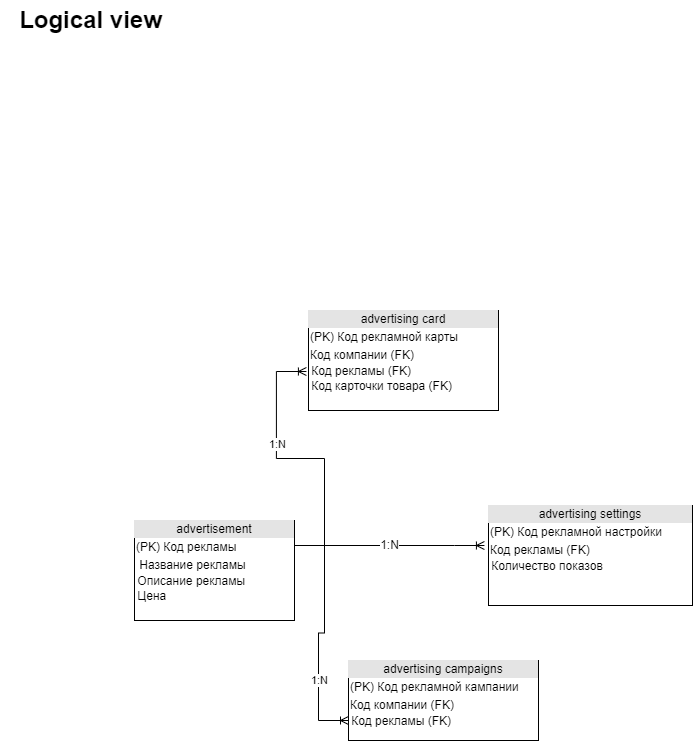

The diagram above was exported from draw.io. Its source (the exported page's mxGraphModel, read from the mxfile embedded in the PNG):
<mxGraphModel dx="2249" dy="737" grid="1" gridSize="10" guides="1" tooltips="1" connect="1" arrows="1" fold="1" page="1" pageScale="1" pageWidth="827" pageHeight="1169" math="0" shadow="0">
  <root>
    <mxCell id="0" />
    <mxCell id="1" parent="0" />
    <mxCell id="Rqa3SZO4kEf78CbFJnX--1" value="&lt;div style=&quot;text-align: center; box-sizing: border-box; width: 100%; background: rgb(228, 228, 228); padding: 2px;&quot;&gt;advertisement&lt;/div&gt;&lt;table style=&quot;width:100%;font-size:1em;&quot; cellpadding=&quot;2&quot; cellspacing=&quot;0&quot;&gt;&lt;tbody&gt;&lt;tr&gt;&lt;td&gt;(PK)&amp;nbsp;Код рекламы&lt;br&gt;&lt;/td&gt;&lt;td&gt;&lt;/td&gt;&lt;/tr&gt;&lt;tr&gt;&lt;td&gt;&amp;nbsp;Название рекламы&lt;br&gt;&lt;/td&gt;&lt;td&gt;&lt;/td&gt;&lt;/tr&gt;&lt;/tbody&gt;&lt;/table&gt;&lt;span style=&quot;&quot;&gt;&amp;nbsp;Описание рекламы&lt;br&gt;&amp;nbsp;Цена&lt;br&gt;&lt;/span&gt;" style="verticalAlign=top;align=left;overflow=fill;html=1;" parent="1" vertex="1">
      <mxGeometry x="-693" y="520" width="160" height="100" as="geometry" />
    </mxCell>
    <mxCell id="Rqa3SZO4kEf78CbFJnX--2" value="&lt;div style=&quot;text-align: center; box-sizing: border-box; width: 100%; background: rgb(228, 228, 228); padding: 2px;&quot;&gt;advertising campaigns&lt;/div&gt;&lt;table style=&quot;width:100%;font-size:1em;&quot; cellpadding=&quot;2&quot; cellspacing=&quot;0&quot;&gt;&lt;tbody&gt;&lt;tr&gt;&lt;td&gt;(PK)&amp;nbsp;Код рекламной кампании&lt;/td&gt;&lt;td&gt;&lt;br&gt;&lt;/td&gt;&lt;/tr&gt;&lt;tr&gt;&lt;td&gt;Код компании (FK)&lt;/td&gt;&lt;td&gt;&lt;br&gt;&lt;/td&gt;&lt;/tr&gt;&lt;/tbody&gt;&lt;/table&gt;&lt;span style=&quot;&quot;&gt;&amp;nbsp;Код рекламы (FK)&lt;br&gt;&lt;/span&gt;" style="verticalAlign=top;align=left;overflow=fill;html=1;" parent="1" vertex="1">
      <mxGeometry x="-479" y="660" width="190" height="80" as="geometry" />
    </mxCell>
    <mxCell id="Rqa3SZO4kEf78CbFJnX--3" value="&lt;div style=&quot;text-align: center; box-sizing: border-box; width: 100%; background: rgb(228, 228, 228); padding: 2px;&quot;&gt;advertising settings&lt;/div&gt;&lt;table style=&quot;width:100%;font-size:1em;&quot; cellpadding=&quot;2&quot; cellspacing=&quot;0&quot;&gt;&lt;tbody&gt;&lt;tr&gt;&lt;td&gt;(PK)&amp;nbsp;Код рекламной настройки&lt;/td&gt;&lt;td&gt;&lt;br&gt;&lt;/td&gt;&lt;/tr&gt;&lt;tr&gt;&lt;td&gt;Код рекламы (FK)&lt;/td&gt;&lt;td&gt;&lt;br&gt;&lt;/td&gt;&lt;/tr&gt;&lt;/tbody&gt;&lt;/table&gt;&lt;span style=&quot;&quot;&gt;&amp;nbsp;Количество показов&lt;br&gt;&lt;/span&gt;" style="verticalAlign=top;align=left;overflow=fill;html=1;" parent="1" vertex="1">
      <mxGeometry x="-339" y="505" width="204" height="100" as="geometry" />
    </mxCell>
    <mxCell id="Rqa3SZO4kEf78CbFJnX--4" value="&lt;div style=&quot;text-align: center; box-sizing: border-box; width: 100%; background: rgb(228, 228, 228); padding: 2px;&quot;&gt;advertising card&lt;/div&gt;&lt;table style=&quot;width:100%;font-size:1em;&quot; cellpadding=&quot;2&quot; cellspacing=&quot;0&quot;&gt;&lt;tbody&gt;&lt;tr&gt;&lt;td&gt;(PK) Код рекламной карты&lt;/td&gt;&lt;td&gt;&lt;br&gt;&lt;/td&gt;&lt;/tr&gt;&lt;tr&gt;&lt;td&gt;Код компании (FK)&lt;/td&gt;&lt;td&gt;&lt;br&gt;&lt;/td&gt;&lt;/tr&gt;&lt;/tbody&gt;&lt;/table&gt;&lt;span style=&quot;&quot;&gt;&amp;nbsp;Код рекламы (FK)&lt;br&gt;&amp;nbsp;Код карточки товара (FK)&lt;br&gt;&lt;/span&gt;" style="verticalAlign=top;align=left;overflow=fill;html=1;" parent="1" vertex="1">
      <mxGeometry x="-519" y="310" width="190" height="100" as="geometry" />
    </mxCell>
    <mxCell id="Rqa3SZO4kEf78CbFJnX--5" value="Logical view" style="text;strokeColor=none;fillColor=none;html=1;fontSize=24;fontStyle=1;verticalAlign=middle;align=center;" parent="1" vertex="1">
      <mxGeometry x="-827" width="180" height="40" as="geometry" />
    </mxCell>
    <mxCell id="E_BXu6UyOi3k1ofy_Y_J-17" value="1:N" style="edgeStyle=entityRelationEdgeStyle;fontSize=12;html=1;endArrow=ERoneToMany;rounded=0;exitX=1;exitY=0.25;exitDx=0;exitDy=0;entryX=-0.02;entryY=0.4;entryDx=0;entryDy=0;entryPerimeter=0;" parent="1" source="Rqa3SZO4kEf78CbFJnX--1" target="Rqa3SZO4kEf78CbFJnX--3" edge="1">
      <mxGeometry width="100" height="100" relative="1" as="geometry">
        <mxPoint x="-469" y="440" as="sourcePoint" />
        <mxPoint x="-369" y="340" as="targetPoint" />
      </mxGeometry>
    </mxCell>
    <mxCell id="E_BXu6UyOi3k1ofy_Y_J-21" value="" style="edgeStyle=entityRelationEdgeStyle;fontSize=12;html=1;endArrow=ERoneToMany;rounded=0;exitX=1;exitY=0.25;exitDx=0;exitDy=0;entryX=0;entryY=0.75;entryDx=0;entryDy=0;" parent="1" source="Rqa3SZO4kEf78CbFJnX--1" target="Rqa3SZO4kEf78CbFJnX--2" edge="1">
      <mxGeometry width="100" height="100" relative="1" as="geometry">
        <mxPoint x="-529" y="550" as="sourcePoint" />
        <mxPoint x="-469" y="710" as="targetPoint" />
      </mxGeometry>
    </mxCell>
    <mxCell id="E_BXu6UyOi3k1ofy_Y_J-22" value="1:N" style="edgeLabel;html=1;align=center;verticalAlign=middle;resizable=0;points=[];" parent="E_BXu6UyOi3k1ofy_Y_J-21" vertex="1" connectable="0">
      <mxGeometry x="0.4113" relative="1" as="geometry">
        <mxPoint as="offset" />
      </mxGeometry>
    </mxCell>
    <mxCell id="E_BXu6UyOi3k1ofy_Y_J-23" value="" style="edgeStyle=entityRelationEdgeStyle;fontSize=12;html=1;endArrow=ERoneToMany;rounded=0;entryX=-0.011;entryY=0.61;entryDx=0;entryDy=0;entryPerimeter=0;exitX=1;exitY=0.25;exitDx=0;exitDy=0;" parent="1" source="Rqa3SZO4kEf78CbFJnX--1" target="Rqa3SZO4kEf78CbFJnX--4" edge="1">
      <mxGeometry width="100" height="100" relative="1" as="geometry">
        <mxPoint x="-479" y="470" as="sourcePoint" />
        <mxPoint x="1" y="540" as="targetPoint" />
      </mxGeometry>
    </mxCell>
    <mxCell id="9GJSAUN7jYJI5f4IEjB5-1" value="1:N" style="edgeLabel;html=1;align=center;verticalAlign=middle;resizable=0;points=[];" parent="E_BXu6UyOi3k1ofy_Y_J-23" vertex="1" connectable="0">
      <mxGeometry x="0.275" y="-1" relative="1" as="geometry">
        <mxPoint as="offset" />
      </mxGeometry>
    </mxCell>
  </root>
</mxGraphModel>